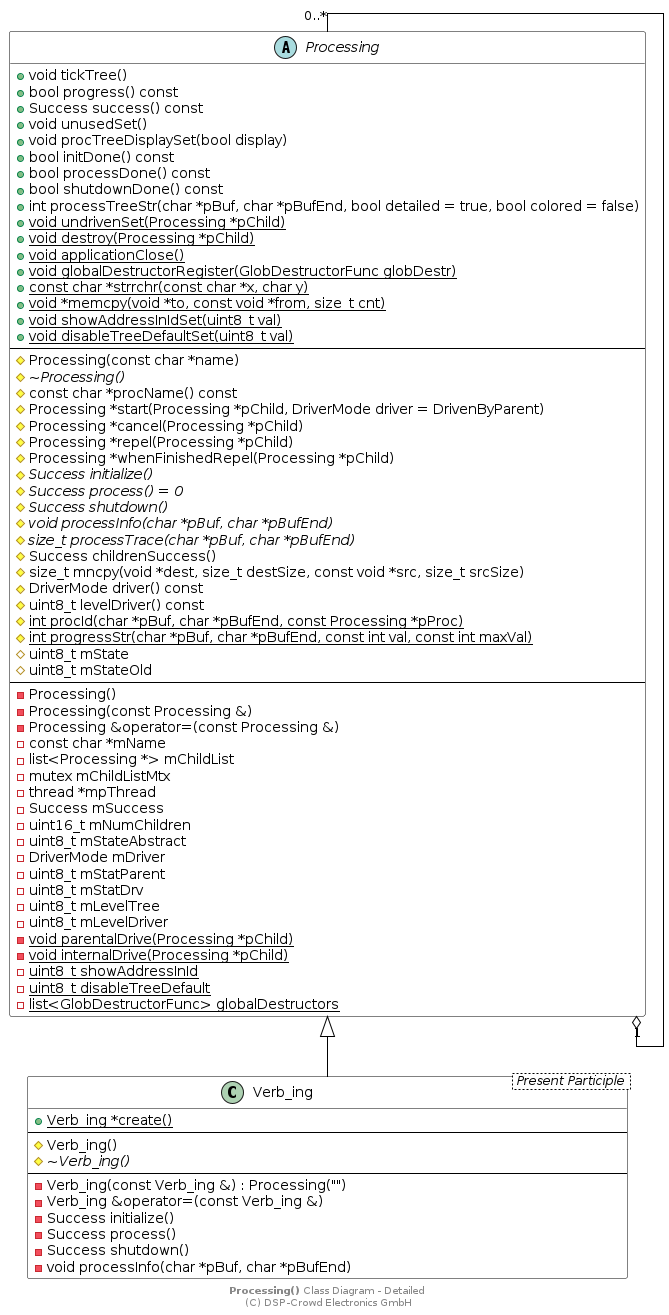

The diagram above was rendered by PlantUML. Its source (embedded in the PNG):
@startuml

skinparam linetype ortho
skinparam minClassWidth 600
skinparam class {
	BackgroundColor White
	ArrowColor Black
	BorderColor Black
}

abstract class Processing {
	+void tickTree()
	+bool progress() const
	+Success success() const
	+void unusedSet()
	+void procTreeDisplaySet(bool display)
	+bool initDone() const
	+bool processDone() const
	+bool shutdownDone() const
	+int processTreeStr(char *pBuf, char *pBufEnd, bool detailed = true, bool colored = false)
	+{static} void undrivenSet(Processing *pChild)
	+{static} void destroy(Processing *pChild)
	+{static} void applicationClose()
	+{static} void globalDestructorRegister(GlobDestructorFunc globDestr)
	+{static} const char *strrchr(const char *x, char y)
	+{static} void *memcpy(void *to, const void *from, size_t cnt)
	+{static} void showAddressInIdSet(uint8_t val)
	+{static} void disableTreeDefaultSet(uint8_t val)
	--
	#Processing(const char *name)
	#{abstract} ~Processing()
	#const char *procName() const
	#Processing *start(Processing *pChild, DriverMode driver = DrivenByParent)
	#Processing *cancel(Processing *pChild)
	#Processing *repel(Processing *pChild)
	#Processing *whenFinishedRepel(Processing *pChild)
	#{abstract} Success initialize()
	#{abstract} Success process() = 0
	#{abstract} Success shutdown()
	#{abstract} void processInfo(char *pBuf, char *pBufEnd)
	#{abstract} size_t processTrace(char *pBuf, char *pBufEnd)
	#Success childrenSuccess()
	#size_t mncpy(void *dest, size_t destSize, const void *src, size_t srcSize)
	#DriverMode driver() const
	#uint8_t levelDriver() const
	#{static} int procId(char *pBuf, char *pBufEnd, const Processing *pProc)
	#{static} int progressStr(char *pBuf, char *pBufEnd, const int val, const int maxVal)
	#uint8_t mState
	#uint8_t mStateOld
	--
	-Processing()
	-Processing(const Processing &)
	-Processing &operator=(const Processing &)
	-const char *mName
	-list<Processing *> mChildList
	-mutex mChildListMtx
	-thread *mpThread
	-Success mSuccess
	-uint16_t mNumChildren
	-uint8_t mStateAbstract
	-DriverMode mDriver
	-uint8_t mStatParent
	-uint8_t mStatDrv
	-uint8_t mLevelTree
	-uint8_t mLevelDriver
	-{static} void parentalDrive(Processing *pChild)
	-{static} void internalDrive(Processing *pChild)
	-{static} uint8_t showAddressInId
	-{static} uint8_t disableTreeDefault
	-{static} list<GlobDestructorFunc> globalDestructors
}

class Verb_ing < Present Participle > {
	+{static} Verb_ing *create()
	--
	#Verb_ing()
	#{abstract} ~Verb_ing()
	--
	-Verb_ing(const Verb_ing &) : Processing("")
	-Verb_ing &operator=(const Verb_ing &)
	-Success initialize()
	-Success process()
	-Success shutdown()
	-void processInfo(char *pBuf, char *pBufEnd)
}

Processing "1" o-u- "0..*" Processing
Processing <|-- Verb_ing

footer **Processing()** Class Diagram - Detailed \n(C) DSP-Crowd Electronics GmbH

@enduml